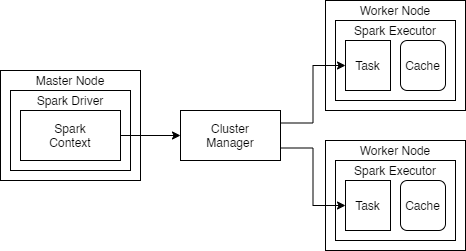

The diagram above was exported from draw.io. Its source (the exported page's mxGraphModel, read from the mxfile embedded in the PNG):
<mxGraphModel dx="1038" dy="556" grid="1" gridSize="10" guides="1" tooltips="1" connect="1" arrows="1" fold="1" page="1" pageScale="1" pageWidth="850" pageHeight="1100" math="0" shadow="0">
  <root>
    <mxCell id="0" />
    <mxCell id="1" parent="0" />
    <mxCell id="2" value="" style="rounded=0;whiteSpace=wrap;html=1;" vertex="1" parent="1">
      <mxGeometry x="30" y="250" width="140" height="110" as="geometry" />
    </mxCell>
    <mxCell id="3" value="" style="rounded=0;whiteSpace=wrap;html=1;" vertex="1" parent="1">
      <mxGeometry x="40" y="270" width="120" height="80" as="geometry" />
    </mxCell>
    <mxCell id="4" style="edgeStyle=orthogonalEdgeStyle;rounded=0;orthogonalLoop=1;jettySize=auto;html=1;exitX=1;exitY=0.5;exitDx=0;exitDy=0;entryX=0;entryY=0.5;entryDx=0;entryDy=0;" edge="1" source="5" target="18" parent="1">
      <mxGeometry relative="1" as="geometry" />
    </mxCell>
    <mxCell id="5" value="Spark&lt;br&gt;Context" style="rounded=0;whiteSpace=wrap;html=1;" vertex="1" parent="1">
      <mxGeometry x="50" y="290" width="100" height="50" as="geometry" />
    </mxCell>
    <mxCell id="6" value="Spark Driver" style="text;html=1;strokeColor=none;fillColor=none;align=center;verticalAlign=middle;whiteSpace=wrap;rounded=0;" vertex="1" parent="1">
      <mxGeometry x="65" y="270" width="70" height="20" as="geometry" />
    </mxCell>
    <mxCell id="7" value="Master Node" style="text;html=1;strokeColor=none;fillColor=none;align=center;verticalAlign=middle;whiteSpace=wrap;rounded=0;" vertex="1" parent="1">
      <mxGeometry x="60" y="250" width="80" height="20" as="geometry" />
    </mxCell>
    <mxCell id="8" value="" style="rounded=0;whiteSpace=wrap;html=1;" vertex="1" parent="1">
      <mxGeometry x="355" y="180" width="140" height="110" as="geometry" />
    </mxCell>
    <mxCell id="9" value="" style="rounded=0;whiteSpace=wrap;html=1;" vertex="1" parent="1">
      <mxGeometry x="365" y="200" width="120" height="80" as="geometry" />
    </mxCell>
    <mxCell id="10" value="Task" style="rounded=0;whiteSpace=wrap;html=1;" vertex="1" parent="1">
      <mxGeometry x="375" y="220" width="45" height="50" as="geometry" />
    </mxCell>
    <mxCell id="11" value="Spark Executor" style="text;html=1;strokeColor=none;fillColor=none;align=center;verticalAlign=middle;whiteSpace=wrap;rounded=0;" vertex="1" parent="1">
      <mxGeometry x="380" y="200" width="90" height="20" as="geometry" />
    </mxCell>
    <mxCell id="12" value="Worker Node" style="text;html=1;strokeColor=none;fillColor=none;align=center;verticalAlign=middle;whiteSpace=wrap;rounded=0;" vertex="1" parent="1">
      <mxGeometry x="385" y="180" width="80" height="20" as="geometry" />
    </mxCell>
    <mxCell id="13" value="" style="rounded=0;whiteSpace=wrap;html=1;" vertex="1" parent="1">
      <mxGeometry x="355" y="320" width="140" height="110" as="geometry" />
    </mxCell>
    <mxCell id="14" value="" style="rounded=0;whiteSpace=wrap;html=1;" vertex="1" parent="1">
      <mxGeometry x="365" y="340" width="120" height="80" as="geometry" />
    </mxCell>
    <mxCell id="15" value="Worker Node" style="text;html=1;strokeColor=none;fillColor=none;align=center;verticalAlign=middle;whiteSpace=wrap;rounded=0;" vertex="1" parent="1">
      <mxGeometry x="385" y="320" width="80" height="20" as="geometry" />
    </mxCell>
    <mxCell id="16" style="edgeStyle=orthogonalEdgeStyle;rounded=0;orthogonalLoop=1;jettySize=auto;html=1;exitX=1;exitY=0.25;exitDx=0;exitDy=0;entryX=0;entryY=0.5;entryDx=0;entryDy=0;" edge="1" source="18" target="10" parent="1">
      <mxGeometry relative="1" as="geometry" />
    </mxCell>
    <mxCell id="17" style="edgeStyle=orthogonalEdgeStyle;rounded=0;orthogonalLoop=1;jettySize=auto;html=1;exitX=1;exitY=0.75;exitDx=0;exitDy=0;entryX=0;entryY=0.5;entryDx=0;entryDy=0;" edge="1" source="18" target="20" parent="1">
      <mxGeometry relative="1" as="geometry" />
    </mxCell>
    <mxCell id="18" value="Cluster&lt;br&gt;Manager" style="rounded=0;whiteSpace=wrap;html=1;" vertex="1" parent="1">
      <mxGeometry x="210" y="290" width="100" height="50" as="geometry" />
    </mxCell>
    <mxCell id="19" value="Spark Executor" style="text;html=1;strokeColor=none;fillColor=none;align=center;verticalAlign=middle;whiteSpace=wrap;rounded=0;" vertex="1" parent="1">
      <mxGeometry x="380" y="340" width="90" height="20" as="geometry" />
    </mxCell>
    <mxCell id="20" value="Task" style="rounded=0;whiteSpace=wrap;html=1;" vertex="1" parent="1">
      <mxGeometry x="375" y="360" width="45" height="50" as="geometry" />
    </mxCell>
    <mxCell id="21" value="Cache" style="rounded=1;whiteSpace=wrap;html=1;" vertex="1" parent="1">
      <mxGeometry x="430" y="220" width="45" height="50" as="geometry" />
    </mxCell>
    <mxCell id="22" value="Cache" style="rounded=1;whiteSpace=wrap;html=1;" vertex="1" parent="1">
      <mxGeometry x="430" y="360" width="45" height="50" as="geometry" />
    </mxCell>
  </root>
</mxGraphModel>